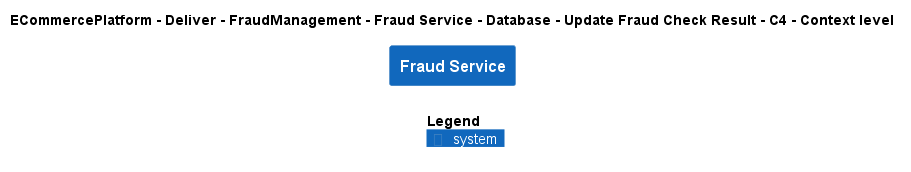

The diagram above was rendered by PlantUML. Its source (embedded in the PNG):
@startuml
!include ..\..\..\..\..\..\..\..\..\.c4s\C4_Context.puml

AddElementTag("c4interflow:lifecycle:new", $bgColor=green, $fontColor=#ffffff, $borderColor=green, $shadowing="False")
AddElementTag("c4interflow:lifecycle:changed", $bgColor=orange, $fontColor=#ffffff, $borderColor=orange, $shadowing="False")
AddElementTag("c4interflow:lifecycle:removed", $bgColor=red, $fontColor=#ffffff, $borderColor=red, $shadowing="False")

AddRelTag("c4interflow:lifecycle:new", $textColor=green, $lineColor=green)
AddRelTag("c4interflow:lifecycle:changed", $textColor=orange, $lineColor=orange)
AddRelTag("c4interflow:lifecycle:removed", $textColor=red, $lineColor=red)

SHOW_PERSON_PORTRAIT()
LAYOUT_TOP_DOWN()

skinparam linetype polyline

title ECommercePlatform - Deliver - FraudManagement - Fraud Service - Database - Update Fraud Check Result - C4 - Context level

System(ECommercePlatform.Deliver.FraudManagement.SoftwareSystems.FraudService, "Fraud Service", "")



SHOW_LEGEND()
@enduml